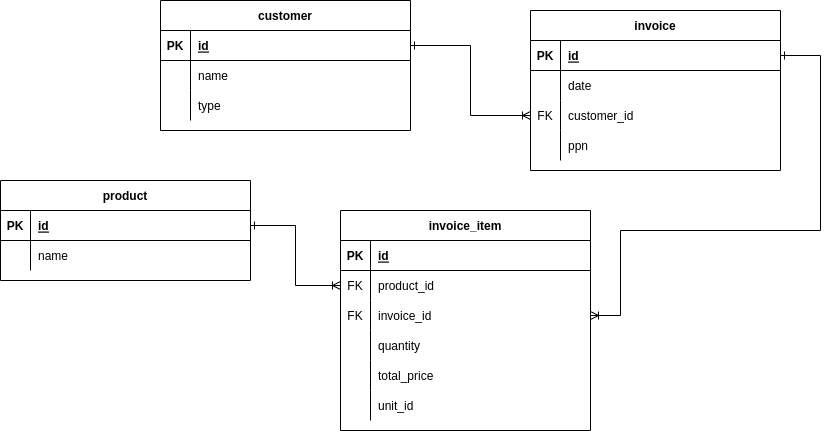

The diagram above was exported from draw.io. Its source (the exported page's mxGraphModel, read from the mxfile embedded in the PNG):
<mxGraphModel dx="1114" dy="838" grid="1" gridSize="10" guides="1" tooltips="1" connect="1" arrows="1" fold="1" page="1" pageScale="1" pageWidth="850" pageHeight="1100" math="0" shadow="0" extFonts="Permanent Marker^https://fonts.googleapis.com/css?family=Permanent+Marker">
  <root>
    <mxCell id="0" />
    <mxCell id="1" parent="0" />
    <mxCell id="C-vyLk0tnHw3VtMMgP7b-2" value="invoice" style="shape=table;startSize=30;container=1;collapsible=1;childLayout=tableLayout;fixedRows=1;rowLines=0;fontStyle=1;align=center;resizeLast=1;" parent="1" vertex="1">
      <mxGeometry x="570" y="120" width="250" height="160" as="geometry" />
    </mxCell>
    <mxCell id="C-vyLk0tnHw3VtMMgP7b-3" value="" style="shape=partialRectangle;collapsible=0;dropTarget=0;pointerEvents=0;fillColor=none;points=[[0,0.5],[1,0.5]];portConstraint=eastwest;top=0;left=0;right=0;bottom=1;" parent="C-vyLk0tnHw3VtMMgP7b-2" vertex="1">
      <mxGeometry y="30" width="250" height="30" as="geometry" />
    </mxCell>
    <mxCell id="C-vyLk0tnHw3VtMMgP7b-4" value="PK" style="shape=partialRectangle;overflow=hidden;connectable=0;fillColor=none;top=0;left=0;bottom=0;right=0;fontStyle=1;" parent="C-vyLk0tnHw3VtMMgP7b-3" vertex="1">
      <mxGeometry width="30" height="30" as="geometry">
        <mxRectangle width="30" height="30" as="alternateBounds" />
      </mxGeometry>
    </mxCell>
    <mxCell id="C-vyLk0tnHw3VtMMgP7b-5" value="id" style="shape=partialRectangle;overflow=hidden;connectable=0;fillColor=none;top=0;left=0;bottom=0;right=0;align=left;spacingLeft=6;fontStyle=5;" parent="C-vyLk0tnHw3VtMMgP7b-3" vertex="1">
      <mxGeometry x="30" width="220" height="30" as="geometry">
        <mxRectangle width="220" height="30" as="alternateBounds" />
      </mxGeometry>
    </mxCell>
    <mxCell id="C-vyLk0tnHw3VtMMgP7b-6" value="" style="shape=partialRectangle;collapsible=0;dropTarget=0;pointerEvents=0;fillColor=none;points=[[0,0.5],[1,0.5]];portConstraint=eastwest;top=0;left=0;right=0;bottom=0;" parent="C-vyLk0tnHw3VtMMgP7b-2" vertex="1">
      <mxGeometry y="60" width="250" height="30" as="geometry" />
    </mxCell>
    <mxCell id="C-vyLk0tnHw3VtMMgP7b-7" value="" style="shape=partialRectangle;overflow=hidden;connectable=0;fillColor=none;top=0;left=0;bottom=0;right=0;" parent="C-vyLk0tnHw3VtMMgP7b-6" vertex="1">
      <mxGeometry width="30" height="30" as="geometry">
        <mxRectangle width="30" height="30" as="alternateBounds" />
      </mxGeometry>
    </mxCell>
    <mxCell id="C-vyLk0tnHw3VtMMgP7b-8" value="date" style="shape=partialRectangle;overflow=hidden;connectable=0;fillColor=none;top=0;left=0;bottom=0;right=0;align=left;spacingLeft=6;" parent="C-vyLk0tnHw3VtMMgP7b-6" vertex="1">
      <mxGeometry x="30" width="220" height="30" as="geometry">
        <mxRectangle width="220" height="30" as="alternateBounds" />
      </mxGeometry>
    </mxCell>
    <mxCell id="C-vyLk0tnHw3VtMMgP7b-9" value="" style="shape=partialRectangle;collapsible=0;dropTarget=0;pointerEvents=0;fillColor=none;points=[[0,0.5],[1,0.5]];portConstraint=eastwest;top=0;left=0;right=0;bottom=0;" parent="C-vyLk0tnHw3VtMMgP7b-2" vertex="1">
      <mxGeometry y="90" width="250" height="30" as="geometry" />
    </mxCell>
    <mxCell id="C-vyLk0tnHw3VtMMgP7b-10" value="FK" style="shape=partialRectangle;overflow=hidden;connectable=0;fillColor=none;top=0;left=0;bottom=0;right=0;" parent="C-vyLk0tnHw3VtMMgP7b-9" vertex="1">
      <mxGeometry width="30" height="30" as="geometry">
        <mxRectangle width="30" height="30" as="alternateBounds" />
      </mxGeometry>
    </mxCell>
    <mxCell id="C-vyLk0tnHw3VtMMgP7b-11" value="customer_id" style="shape=partialRectangle;overflow=hidden;connectable=0;fillColor=none;top=0;left=0;bottom=0;right=0;align=left;spacingLeft=6;" parent="C-vyLk0tnHw3VtMMgP7b-9" vertex="1">
      <mxGeometry x="30" width="220" height="30" as="geometry">
        <mxRectangle width="220" height="30" as="alternateBounds" />
      </mxGeometry>
    </mxCell>
    <mxCell id="Ka309rSdSJ4B3t68UFs0-24" value="" style="shape=tableRow;horizontal=0;startSize=0;swimlaneHead=0;swimlaneBody=0;fillColor=none;collapsible=0;dropTarget=0;points=[[0,0.5],[1,0.5]];portConstraint=eastwest;top=0;left=0;right=0;bottom=0;" vertex="1" parent="C-vyLk0tnHw3VtMMgP7b-2">
      <mxGeometry y="120" width="250" height="30" as="geometry" />
    </mxCell>
    <mxCell id="Ka309rSdSJ4B3t68UFs0-25" value="" style="shape=partialRectangle;connectable=0;fillColor=none;top=0;left=0;bottom=0;right=0;editable=1;overflow=hidden;" vertex="1" parent="Ka309rSdSJ4B3t68UFs0-24">
      <mxGeometry width="30" height="30" as="geometry">
        <mxRectangle width="30" height="30" as="alternateBounds" />
      </mxGeometry>
    </mxCell>
    <mxCell id="Ka309rSdSJ4B3t68UFs0-26" value="ppn" style="shape=partialRectangle;connectable=0;fillColor=none;top=0;left=0;bottom=0;right=0;align=left;spacingLeft=6;overflow=hidden;" vertex="1" parent="Ka309rSdSJ4B3t68UFs0-24">
      <mxGeometry x="30" width="220" height="30" as="geometry">
        <mxRectangle width="220" height="30" as="alternateBounds" />
      </mxGeometry>
    </mxCell>
    <mxCell id="C-vyLk0tnHw3VtMMgP7b-13" value="product" style="shape=table;startSize=30;container=1;collapsible=1;childLayout=tableLayout;fixedRows=1;rowLines=0;fontStyle=1;align=center;resizeLast=1;" parent="1" vertex="1">
      <mxGeometry x="40" y="290" width="250" height="100" as="geometry" />
    </mxCell>
    <mxCell id="C-vyLk0tnHw3VtMMgP7b-14" value="" style="shape=partialRectangle;collapsible=0;dropTarget=0;pointerEvents=0;fillColor=none;points=[[0,0.5],[1,0.5]];portConstraint=eastwest;top=0;left=0;right=0;bottom=1;" parent="C-vyLk0tnHw3VtMMgP7b-13" vertex="1">
      <mxGeometry y="30" width="250" height="30" as="geometry" />
    </mxCell>
    <mxCell id="C-vyLk0tnHw3VtMMgP7b-15" value="PK" style="shape=partialRectangle;overflow=hidden;connectable=0;fillColor=none;top=0;left=0;bottom=0;right=0;fontStyle=1;" parent="C-vyLk0tnHw3VtMMgP7b-14" vertex="1">
      <mxGeometry width="30" height="30" as="geometry">
        <mxRectangle width="30" height="30" as="alternateBounds" />
      </mxGeometry>
    </mxCell>
    <mxCell id="C-vyLk0tnHw3VtMMgP7b-16" value="id" style="shape=partialRectangle;overflow=hidden;connectable=0;fillColor=none;top=0;left=0;bottom=0;right=0;align=left;spacingLeft=6;fontStyle=5;" parent="C-vyLk0tnHw3VtMMgP7b-14" vertex="1">
      <mxGeometry x="30" width="220" height="30" as="geometry">
        <mxRectangle width="220" height="30" as="alternateBounds" />
      </mxGeometry>
    </mxCell>
    <mxCell id="C-vyLk0tnHw3VtMMgP7b-17" value="" style="shape=partialRectangle;collapsible=0;dropTarget=0;pointerEvents=0;fillColor=none;points=[[0,0.5],[1,0.5]];portConstraint=eastwest;top=0;left=0;right=0;bottom=0;" parent="C-vyLk0tnHw3VtMMgP7b-13" vertex="1">
      <mxGeometry y="60" width="250" height="30" as="geometry" />
    </mxCell>
    <mxCell id="C-vyLk0tnHw3VtMMgP7b-18" value="" style="shape=partialRectangle;overflow=hidden;connectable=0;fillColor=none;top=0;left=0;bottom=0;right=0;" parent="C-vyLk0tnHw3VtMMgP7b-17" vertex="1">
      <mxGeometry width="30" height="30" as="geometry">
        <mxRectangle width="30" height="30" as="alternateBounds" />
      </mxGeometry>
    </mxCell>
    <mxCell id="C-vyLk0tnHw3VtMMgP7b-19" value="name" style="shape=partialRectangle;overflow=hidden;connectable=0;fillColor=none;top=0;left=0;bottom=0;right=0;align=left;spacingLeft=6;" parent="C-vyLk0tnHw3VtMMgP7b-17" vertex="1">
      <mxGeometry x="30" width="220" height="30" as="geometry">
        <mxRectangle width="220" height="30" as="alternateBounds" />
      </mxGeometry>
    </mxCell>
    <mxCell id="C-vyLk0tnHw3VtMMgP7b-23" value="customer" style="shape=table;startSize=30;container=1;collapsible=1;childLayout=tableLayout;fixedRows=1;rowLines=0;fontStyle=1;align=center;resizeLast=1;" parent="1" vertex="1">
      <mxGeometry x="200" y="110" width="250" height="130" as="geometry" />
    </mxCell>
    <mxCell id="C-vyLk0tnHw3VtMMgP7b-24" value="" style="shape=partialRectangle;collapsible=0;dropTarget=0;pointerEvents=0;fillColor=none;points=[[0,0.5],[1,0.5]];portConstraint=eastwest;top=0;left=0;right=0;bottom=1;" parent="C-vyLk0tnHw3VtMMgP7b-23" vertex="1">
      <mxGeometry y="30" width="250" height="30" as="geometry" />
    </mxCell>
    <mxCell id="C-vyLk0tnHw3VtMMgP7b-25" value="PK" style="shape=partialRectangle;overflow=hidden;connectable=0;fillColor=none;top=0;left=0;bottom=0;right=0;fontStyle=1;" parent="C-vyLk0tnHw3VtMMgP7b-24" vertex="1">
      <mxGeometry width="30" height="30" as="geometry">
        <mxRectangle width="30" height="30" as="alternateBounds" />
      </mxGeometry>
    </mxCell>
    <mxCell id="C-vyLk0tnHw3VtMMgP7b-26" value="id" style="shape=partialRectangle;overflow=hidden;connectable=0;fillColor=none;top=0;left=0;bottom=0;right=0;align=left;spacingLeft=6;fontStyle=5;" parent="C-vyLk0tnHw3VtMMgP7b-24" vertex="1">
      <mxGeometry x="30" width="220" height="30" as="geometry">
        <mxRectangle width="220" height="30" as="alternateBounds" />
      </mxGeometry>
    </mxCell>
    <mxCell id="Ka309rSdSJ4B3t68UFs0-12" value="" style="shape=tableRow;horizontal=0;startSize=0;swimlaneHead=0;swimlaneBody=0;fillColor=none;collapsible=0;dropTarget=0;points=[[0,0.5],[1,0.5]];portConstraint=eastwest;top=0;left=0;right=0;bottom=0;" vertex="1" parent="C-vyLk0tnHw3VtMMgP7b-23">
      <mxGeometry y="60" width="250" height="30" as="geometry" />
    </mxCell>
    <mxCell id="Ka309rSdSJ4B3t68UFs0-13" value="" style="shape=partialRectangle;connectable=0;fillColor=none;top=0;left=0;bottom=0;right=0;editable=1;overflow=hidden;" vertex="1" parent="Ka309rSdSJ4B3t68UFs0-12">
      <mxGeometry width="30" height="30" as="geometry">
        <mxRectangle width="30" height="30" as="alternateBounds" />
      </mxGeometry>
    </mxCell>
    <mxCell id="Ka309rSdSJ4B3t68UFs0-14" value="name" style="shape=partialRectangle;connectable=0;fillColor=none;top=0;left=0;bottom=0;right=0;align=left;spacingLeft=6;overflow=hidden;" vertex="1" parent="Ka309rSdSJ4B3t68UFs0-12">
      <mxGeometry x="30" width="220" height="30" as="geometry">
        <mxRectangle width="220" height="30" as="alternateBounds" />
      </mxGeometry>
    </mxCell>
    <mxCell id="C-vyLk0tnHw3VtMMgP7b-27" value="" style="shape=partialRectangle;collapsible=0;dropTarget=0;pointerEvents=0;fillColor=none;points=[[0,0.5],[1,0.5]];portConstraint=eastwest;top=0;left=0;right=0;bottom=0;" parent="C-vyLk0tnHw3VtMMgP7b-23" vertex="1">
      <mxGeometry y="90" width="250" height="30" as="geometry" />
    </mxCell>
    <mxCell id="C-vyLk0tnHw3VtMMgP7b-28" value="" style="shape=partialRectangle;overflow=hidden;connectable=0;fillColor=none;top=0;left=0;bottom=0;right=0;" parent="C-vyLk0tnHw3VtMMgP7b-27" vertex="1">
      <mxGeometry width="30" height="30" as="geometry">
        <mxRectangle width="30" height="30" as="alternateBounds" />
      </mxGeometry>
    </mxCell>
    <mxCell id="C-vyLk0tnHw3VtMMgP7b-29" value="type" style="shape=partialRectangle;overflow=hidden;connectable=0;fillColor=none;top=0;left=0;bottom=0;right=0;align=left;spacingLeft=6;" parent="C-vyLk0tnHw3VtMMgP7b-27" vertex="1">
      <mxGeometry x="30" width="220" height="30" as="geometry">
        <mxRectangle width="220" height="30" as="alternateBounds" />
      </mxGeometry>
    </mxCell>
    <mxCell id="Ka309rSdSJ4B3t68UFs0-1" value="invoice_item" style="shape=table;startSize=30;container=1;collapsible=1;childLayout=tableLayout;fixedRows=1;rowLines=0;fontStyle=1;align=center;resizeLast=1;" vertex="1" parent="1">
      <mxGeometry x="380" y="320" width="250" height="220" as="geometry" />
    </mxCell>
    <mxCell id="Ka309rSdSJ4B3t68UFs0-2" value="" style="shape=partialRectangle;collapsible=0;dropTarget=0;pointerEvents=0;fillColor=none;points=[[0,0.5],[1,0.5]];portConstraint=eastwest;top=0;left=0;right=0;bottom=1;" vertex="1" parent="Ka309rSdSJ4B3t68UFs0-1">
      <mxGeometry y="30" width="250" height="30" as="geometry" />
    </mxCell>
    <mxCell id="Ka309rSdSJ4B3t68UFs0-3" value="PK" style="shape=partialRectangle;overflow=hidden;connectable=0;fillColor=none;top=0;left=0;bottom=0;right=0;fontStyle=1;" vertex="1" parent="Ka309rSdSJ4B3t68UFs0-2">
      <mxGeometry width="30" height="30" as="geometry">
        <mxRectangle width="30" height="30" as="alternateBounds" />
      </mxGeometry>
    </mxCell>
    <mxCell id="Ka309rSdSJ4B3t68UFs0-4" value="id" style="shape=partialRectangle;overflow=hidden;connectable=0;fillColor=none;top=0;left=0;bottom=0;right=0;align=left;spacingLeft=6;fontStyle=5;" vertex="1" parent="Ka309rSdSJ4B3t68UFs0-2">
      <mxGeometry x="30" width="220" height="30" as="geometry">
        <mxRectangle width="220" height="30" as="alternateBounds" />
      </mxGeometry>
    </mxCell>
    <mxCell id="Ka309rSdSJ4B3t68UFs0-8" value="" style="shape=partialRectangle;collapsible=0;dropTarget=0;pointerEvents=0;fillColor=none;points=[[0,0.5],[1,0.5]];portConstraint=eastwest;top=0;left=0;right=0;bottom=0;" vertex="1" parent="Ka309rSdSJ4B3t68UFs0-1">
      <mxGeometry y="60" width="250" height="30" as="geometry" />
    </mxCell>
    <mxCell id="Ka309rSdSJ4B3t68UFs0-9" value="FK" style="shape=partialRectangle;overflow=hidden;connectable=0;fillColor=none;top=0;left=0;bottom=0;right=0;" vertex="1" parent="Ka309rSdSJ4B3t68UFs0-8">
      <mxGeometry width="30" height="30" as="geometry">
        <mxRectangle width="30" height="30" as="alternateBounds" />
      </mxGeometry>
    </mxCell>
    <mxCell id="Ka309rSdSJ4B3t68UFs0-10" value="product_id" style="shape=partialRectangle;overflow=hidden;connectable=0;fillColor=none;top=0;left=0;bottom=0;right=0;align=left;spacingLeft=6;" vertex="1" parent="Ka309rSdSJ4B3t68UFs0-8">
      <mxGeometry x="30" width="220" height="30" as="geometry">
        <mxRectangle width="220" height="30" as="alternateBounds" />
      </mxGeometry>
    </mxCell>
    <mxCell id="Ka309rSdSJ4B3t68UFs0-15" value="" style="shape=tableRow;horizontal=0;startSize=0;swimlaneHead=0;swimlaneBody=0;fillColor=none;collapsible=0;dropTarget=0;points=[[0,0.5],[1,0.5]];portConstraint=eastwest;top=0;left=0;right=0;bottom=0;" vertex="1" parent="Ka309rSdSJ4B3t68UFs0-1">
      <mxGeometry y="90" width="250" height="30" as="geometry" />
    </mxCell>
    <mxCell id="Ka309rSdSJ4B3t68UFs0-16" value="FK" style="shape=partialRectangle;connectable=0;fillColor=none;top=0;left=0;bottom=0;right=0;editable=1;overflow=hidden;" vertex="1" parent="Ka309rSdSJ4B3t68UFs0-15">
      <mxGeometry width="30" height="30" as="geometry">
        <mxRectangle width="30" height="30" as="alternateBounds" />
      </mxGeometry>
    </mxCell>
    <mxCell id="Ka309rSdSJ4B3t68UFs0-17" value="invoice_id" style="shape=partialRectangle;connectable=0;fillColor=none;top=0;left=0;bottom=0;right=0;align=left;spacingLeft=6;overflow=hidden;" vertex="1" parent="Ka309rSdSJ4B3t68UFs0-15">
      <mxGeometry x="30" width="220" height="30" as="geometry">
        <mxRectangle width="220" height="30" as="alternateBounds" />
      </mxGeometry>
    </mxCell>
    <mxCell id="Ka309rSdSJ4B3t68UFs0-18" value="" style="shape=tableRow;horizontal=0;startSize=0;swimlaneHead=0;swimlaneBody=0;fillColor=none;collapsible=0;dropTarget=0;points=[[0,0.5],[1,0.5]];portConstraint=eastwest;top=0;left=0;right=0;bottom=0;" vertex="1" parent="Ka309rSdSJ4B3t68UFs0-1">
      <mxGeometry y="120" width="250" height="30" as="geometry" />
    </mxCell>
    <mxCell id="Ka309rSdSJ4B3t68UFs0-19" value="" style="shape=partialRectangle;connectable=0;fillColor=none;top=0;left=0;bottom=0;right=0;editable=1;overflow=hidden;" vertex="1" parent="Ka309rSdSJ4B3t68UFs0-18">
      <mxGeometry width="30" height="30" as="geometry">
        <mxRectangle width="30" height="30" as="alternateBounds" />
      </mxGeometry>
    </mxCell>
    <mxCell id="Ka309rSdSJ4B3t68UFs0-20" value="quantity" style="shape=partialRectangle;connectable=0;fillColor=none;top=0;left=0;bottom=0;right=0;align=left;spacingLeft=6;overflow=hidden;" vertex="1" parent="Ka309rSdSJ4B3t68UFs0-18">
      <mxGeometry x="30" width="220" height="30" as="geometry">
        <mxRectangle width="220" height="30" as="alternateBounds" />
      </mxGeometry>
    </mxCell>
    <mxCell id="Ka309rSdSJ4B3t68UFs0-21" value="" style="shape=tableRow;horizontal=0;startSize=0;swimlaneHead=0;swimlaneBody=0;fillColor=none;collapsible=0;dropTarget=0;points=[[0,0.5],[1,0.5]];portConstraint=eastwest;top=0;left=0;right=0;bottom=0;" vertex="1" parent="Ka309rSdSJ4B3t68UFs0-1">
      <mxGeometry y="150" width="250" height="30" as="geometry" />
    </mxCell>
    <mxCell id="Ka309rSdSJ4B3t68UFs0-22" value="" style="shape=partialRectangle;connectable=0;fillColor=none;top=0;left=0;bottom=0;right=0;editable=1;overflow=hidden;" vertex="1" parent="Ka309rSdSJ4B3t68UFs0-21">
      <mxGeometry width="30" height="30" as="geometry">
        <mxRectangle width="30" height="30" as="alternateBounds" />
      </mxGeometry>
    </mxCell>
    <mxCell id="Ka309rSdSJ4B3t68UFs0-23" value="total_price" style="shape=partialRectangle;connectable=0;fillColor=none;top=0;left=0;bottom=0;right=0;align=left;spacingLeft=6;overflow=hidden;" vertex="1" parent="Ka309rSdSJ4B3t68UFs0-21">
      <mxGeometry x="30" width="220" height="30" as="geometry">
        <mxRectangle width="220" height="30" as="alternateBounds" />
      </mxGeometry>
    </mxCell>
    <mxCell id="Ka309rSdSJ4B3t68UFs0-28" value="" style="shape=tableRow;horizontal=0;startSize=0;swimlaneHead=0;swimlaneBody=0;fillColor=none;collapsible=0;dropTarget=0;points=[[0,0.5],[1,0.5]];portConstraint=eastwest;top=0;left=0;right=0;bottom=0;" vertex="1" parent="Ka309rSdSJ4B3t68UFs0-1">
      <mxGeometry y="180" width="250" height="30" as="geometry" />
    </mxCell>
    <mxCell id="Ka309rSdSJ4B3t68UFs0-29" value="" style="shape=partialRectangle;connectable=0;fillColor=none;top=0;left=0;bottom=0;right=0;editable=1;overflow=hidden;" vertex="1" parent="Ka309rSdSJ4B3t68UFs0-28">
      <mxGeometry width="30" height="30" as="geometry">
        <mxRectangle width="30" height="30" as="alternateBounds" />
      </mxGeometry>
    </mxCell>
    <mxCell id="Ka309rSdSJ4B3t68UFs0-30" value="unit_id" style="shape=partialRectangle;connectable=0;fillColor=none;top=0;left=0;bottom=0;right=0;align=left;spacingLeft=6;overflow=hidden;" vertex="1" parent="Ka309rSdSJ4B3t68UFs0-28">
      <mxGeometry x="30" width="220" height="30" as="geometry">
        <mxRectangle width="220" height="30" as="alternateBounds" />
      </mxGeometry>
    </mxCell>
    <mxCell id="Ka309rSdSJ4B3t68UFs0-51" style="edgeStyle=orthogonalEdgeStyle;rounded=0;orthogonalLoop=1;jettySize=auto;html=1;entryX=1;entryY=0.5;entryDx=0;entryDy=0;endArrow=ERone;endFill=0;startArrow=ERoneToMany;startFill=0;" edge="1" parent="1" source="Ka309rSdSJ4B3t68UFs0-15" target="C-vyLk0tnHw3VtMMgP7b-3">
      <mxGeometry relative="1" as="geometry">
        <Array as="points">
          <mxPoint x="660" y="425" />
          <mxPoint x="660" y="340" />
          <mxPoint x="860" y="340" />
          <mxPoint x="860" y="165" />
        </Array>
      </mxGeometry>
    </mxCell>
    <mxCell id="Ka309rSdSJ4B3t68UFs0-52" style="edgeStyle=orthogonalEdgeStyle;rounded=0;orthogonalLoop=1;jettySize=auto;html=1;entryX=1;entryY=0.5;entryDx=0;entryDy=0;endArrow=ERone;endFill=0;startArrow=ERoneToMany;startFill=0;" edge="1" parent="1" source="Ka309rSdSJ4B3t68UFs0-8" target="C-vyLk0tnHw3VtMMgP7b-14">
      <mxGeometry relative="1" as="geometry" />
    </mxCell>
    <mxCell id="Ka309rSdSJ4B3t68UFs0-53" style="edgeStyle=orthogonalEdgeStyle;rounded=0;orthogonalLoop=1;jettySize=auto;html=1;entryX=1;entryY=0.5;entryDx=0;entryDy=0;endArrow=ERone;endFill=0;startArrow=ERoneToMany;startFill=0;" edge="1" parent="1" source="C-vyLk0tnHw3VtMMgP7b-9" target="C-vyLk0tnHw3VtMMgP7b-24">
      <mxGeometry relative="1" as="geometry" />
    </mxCell>
  </root>
</mxGraphModel>